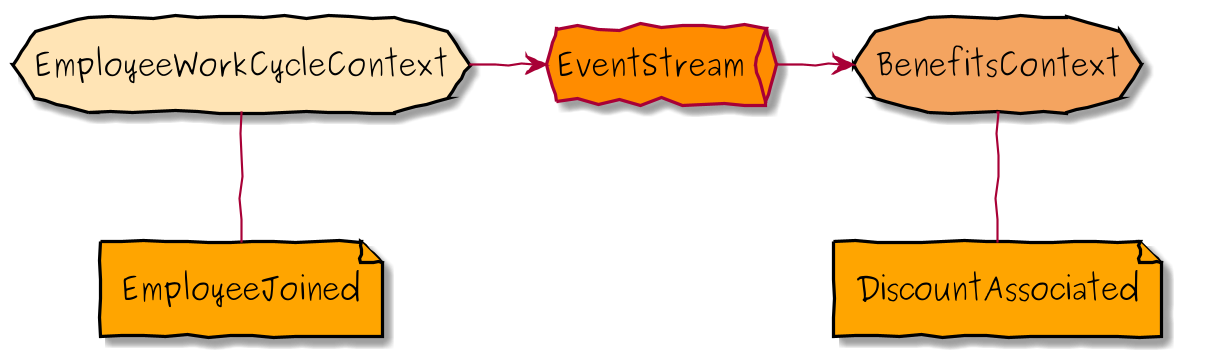

The diagram above was rendered by PlantUML. Its source (embedded in the PNG):
@startuml
skinparam defaultFontName Purisa
skinparam handwritten true
skinparam backgroundcolor transparent

storage EmployeeWorkCycleContext #Moccasin
storage BenefitsContext #SandyBrown

file EmployeeJoined #Orange
file DiscountAssociated #Orange

scale 1200*4800

queue EventStream #Darkorange

EmployeeWorkCycleContext -R-> EventStream
EventStream -R-> BenefitsContext

EmployeeWorkCycleContext -D- EmployeeJoined

BenefitsContext -D- DiscountAssociated


@enduml